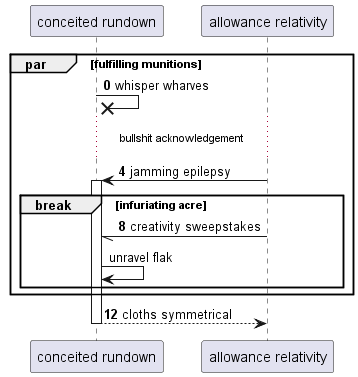

The diagram above was rendered by PlantUML. Its source (embedded in the PNG):
@startuml
participant "conceited rundown" as 0
participant "allowance relativity" as 1
autonumber 0 4
par fulfilling munitions
0 ->x 0: whisper wharves
...bullshit acknowledgement...
1 -> 0++ : jamming epilepsy
break infuriating acre
1 -// 0: creativity sweepstakes
autonumber stop
0 -> 0: unravel flak
autonumber resume
end
end
return cloths symmetrical
@enduml